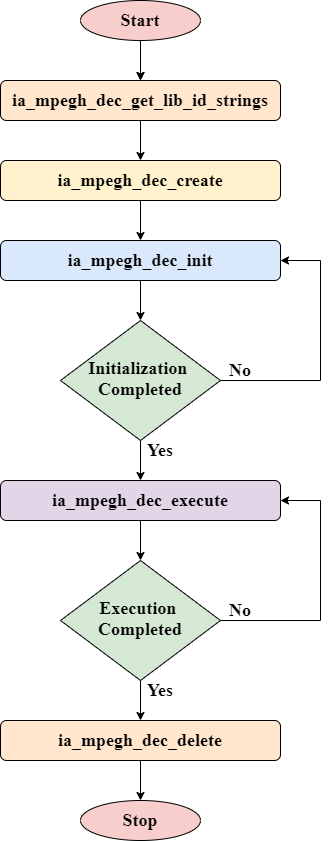

The diagram above was exported from draw.io. Its source (the exported page's mxGraphModel, read from the mxfile embedded in the PNG):
<mxGraphModel dx="782" dy="468" grid="1" gridSize="10" guides="1" tooltips="1" connect="1" arrows="1" fold="1" page="1" pageScale="1" pageWidth="827" pageHeight="1169" math="0" shadow="0">
  <root>
    <mxCell id="WIyWlLk6GJQsqaUBKTNV-0" />
    <mxCell id="WIyWlLk6GJQsqaUBKTNV-1" parent="WIyWlLk6GJQsqaUBKTNV-0" />
    <mxCell id="ZhnJH95aJckzCDNeSLXg-17" value="" style="edgeStyle=orthogonalEdgeStyle;rounded=0;orthogonalLoop=1;jettySize=auto;html=1;fontSize=18;fontStyle=1;fontFamily=Times New Roman;" parent="WIyWlLk6GJQsqaUBKTNV-1" source="WIyWlLk6GJQsqaUBKTNV-3" target="ZhnJH95aJckzCDNeSLXg-8" edge="1">
      <mxGeometry relative="1" as="geometry" />
    </mxCell>
    <mxCell id="WIyWlLk6GJQsqaUBKTNV-3" value="ia_mpegh_dec_get_lib_id_strings" style="rounded=1;whiteSpace=wrap;html=1;fontSize=18;glass=0;strokeWidth=1;shadow=0;fillColor=#ffe6cc;strokeColor=#000000;fontStyle=1;fontFamily=Times New Roman;" parent="WIyWlLk6GJQsqaUBKTNV-1" vertex="1">
      <mxGeometry x="80" y="80" width="280" height="40" as="geometry" />
    </mxCell>
    <mxCell id="ZhnJH95aJckzCDNeSLXg-4" value="" style="edgeStyle=orthogonalEdgeStyle;rounded=0;orthogonalLoop=1;jettySize=auto;html=1;fontSize=18;fontStyle=1;fontFamily=Times New Roman;" parent="WIyWlLk6GJQsqaUBKTNV-1" source="ZhnJH95aJckzCDNeSLXg-0" target="WIyWlLk6GJQsqaUBKTNV-3" edge="1">
      <mxGeometry relative="1" as="geometry" />
    </mxCell>
    <mxCell id="ZhnJH95aJckzCDNeSLXg-5" value="" style="edgeStyle=orthogonalEdgeStyle;rounded=0;orthogonalLoop=1;jettySize=auto;html=1;fontSize=18;fontStyle=1;fontFamily=Times New Roman;" parent="WIyWlLk6GJQsqaUBKTNV-1" source="ZhnJH95aJckzCDNeSLXg-0" target="WIyWlLk6GJQsqaUBKTNV-3" edge="1">
      <mxGeometry relative="1" as="geometry" />
    </mxCell>
    <mxCell id="ZhnJH95aJckzCDNeSLXg-0" value="Start" style="ellipse;whiteSpace=wrap;html=1;fillColor=#F8CECC;fontSize=18;fontStyle=1;fontFamily=Times New Roman;" parent="WIyWlLk6GJQsqaUBKTNV-1" vertex="1">
      <mxGeometry x="160" width="120" height="40" as="geometry" />
    </mxCell>
    <mxCell id="ZhnJH95aJckzCDNeSLXg-18" value="" style="edgeStyle=orthogonalEdgeStyle;rounded=0;orthogonalLoop=1;jettySize=auto;html=1;fontSize=18;fontStyle=1;fontFamily=Times New Roman;" parent="WIyWlLk6GJQsqaUBKTNV-1" source="ZhnJH95aJckzCDNeSLXg-8" target="ZhnJH95aJckzCDNeSLXg-10" edge="1">
      <mxGeometry relative="1" as="geometry" />
    </mxCell>
    <mxCell id="ZhnJH95aJckzCDNeSLXg-8" value="ia_mpegh_dec_create" style="rounded=1;whiteSpace=wrap;html=1;fontSize=18;glass=0;strokeWidth=1;shadow=0;fillColor=#fff2cc;strokeColor=#000000;fontStyle=1;fontFamily=Times New Roman;" parent="WIyWlLk6GJQsqaUBKTNV-1" vertex="1">
      <mxGeometry x="80" y="160" width="280" height="40" as="geometry" />
    </mxCell>
    <mxCell id="tW47qz3PitbCFAyef3aN-7" value="" style="edgeStyle=orthogonalEdgeStyle;rounded=0;orthogonalLoop=1;jettySize=auto;html=1;" edge="1" parent="WIyWlLk6GJQsqaUBKTNV-1" source="ZhnJH95aJckzCDNeSLXg-10" target="tW47qz3PitbCFAyef3aN-0">
      <mxGeometry relative="1" as="geometry" />
    </mxCell>
    <mxCell id="ZhnJH95aJckzCDNeSLXg-10" value="ia_mpegh_dec_init" style="rounded=1;whiteSpace=wrap;html=1;fontSize=18;glass=0;strokeWidth=1;shadow=0;fillColor=#dae8fc;strokeColor=#000000;fontStyle=1;fontFamily=Times New Roman;" parent="WIyWlLk6GJQsqaUBKTNV-1" vertex="1">
      <mxGeometry x="80" y="240" width="280" height="40" as="geometry" />
    </mxCell>
    <mxCell id="ZhnJH95aJckzCDNeSLXg-23" value="" style="edgeStyle=orthogonalEdgeStyle;rounded=0;orthogonalLoop=1;jettySize=auto;html=1;fontSize=18;fontStyle=1;fontFamily=Times New Roman;" parent="WIyWlLk6GJQsqaUBKTNV-1" source="ZhnJH95aJckzCDNeSLXg-11" target="ZhnJH95aJckzCDNeSLXg-16" edge="1">
      <mxGeometry relative="1" as="geometry" />
    </mxCell>
    <mxCell id="ZhnJH95aJckzCDNeSLXg-11" value="ia_mpegh_dec_execute" style="rounded=1;whiteSpace=wrap;html=1;fontSize=18;glass=0;strokeWidth=1;shadow=0;fillColor=#e1d5e7;strokeColor=#000000;fontStyle=1;fontFamily=Times New Roman;" parent="WIyWlLk6GJQsqaUBKTNV-1" vertex="1">
      <mxGeometry x="80" y="480" width="280" height="40" as="geometry" />
    </mxCell>
    <mxCell id="ZhnJH95aJckzCDNeSLXg-26" value="" style="edgeStyle=orthogonalEdgeStyle;rounded=0;orthogonalLoop=1;jettySize=auto;html=1;fontSize=18;fontStyle=1;fontFamily=Times New Roman;" parent="WIyWlLk6GJQsqaUBKTNV-1" source="ZhnJH95aJckzCDNeSLXg-12" target="ZhnJH95aJckzCDNeSLXg-15" edge="1">
      <mxGeometry relative="1" as="geometry" />
    </mxCell>
    <mxCell id="ZhnJH95aJckzCDNeSLXg-12" value="ia_mpegh_dec_delete" style="rounded=1;whiteSpace=wrap;html=1;fontSize=18;glass=0;strokeWidth=1;shadow=0;fillColor=#ffe6cc;strokeColor=#000000;fontStyle=1;fontFamily=Times New Roman;" parent="WIyWlLk6GJQsqaUBKTNV-1" vertex="1">
      <mxGeometry x="80" y="720" width="280" height="40" as="geometry" />
    </mxCell>
    <mxCell id="ZhnJH95aJckzCDNeSLXg-15" value="Stop" style="ellipse;whiteSpace=wrap;html=1;fillColor=#f8cecc;strokeColor=#000000;fontStyle=1;fontFamily=Times New Roman;fontSize=18;" parent="WIyWlLk6GJQsqaUBKTNV-1" vertex="1">
      <mxGeometry x="160" y="800" width="120" height="40" as="geometry" />
    </mxCell>
    <mxCell id="ZhnJH95aJckzCDNeSLXg-24" value="" style="edgeStyle=orthogonalEdgeStyle;rounded=0;orthogonalLoop=1;jettySize=auto;html=1;fontSize=18;fontStyle=1;fontFamily=Times New Roman;" parent="WIyWlLk6GJQsqaUBKTNV-1" source="ZhnJH95aJckzCDNeSLXg-16" target="ZhnJH95aJckzCDNeSLXg-12" edge="1">
      <mxGeometry relative="1" as="geometry" />
    </mxCell>
    <mxCell id="ZhnJH95aJckzCDNeSLXg-27" style="edgeStyle=orthogonalEdgeStyle;rounded=0;orthogonalLoop=1;jettySize=auto;html=1;entryX=1;entryY=0.5;entryDx=0;entryDy=0;fontSize=18;fontStyle=1;fontFamily=Times New Roman;" parent="WIyWlLk6GJQsqaUBKTNV-1" source="ZhnJH95aJckzCDNeSLXg-16" target="ZhnJH95aJckzCDNeSLXg-11" edge="1">
      <mxGeometry relative="1" as="geometry">
        <mxPoint x="400" y="340" as="targetPoint" />
        <Array as="points">
          <mxPoint x="400" y="620" />
          <mxPoint x="400" y="500" />
        </Array>
      </mxGeometry>
    </mxCell>
    <mxCell id="ZhnJH95aJckzCDNeSLXg-16" value="Execution&amp;nbsp;&lt;br&gt;Completed" style="rhombus;whiteSpace=wrap;html=1;shadow=0;fontFamily=Times New Roman;fontSize=18;align=center;strokeWidth=1;spacing=6;spacingTop=-4;fillColor=#d5e8d4;strokeColor=#000000;fontStyle=1" parent="WIyWlLk6GJQsqaUBKTNV-1" vertex="1">
      <mxGeometry x="140" y="560" width="160" height="120" as="geometry" />
    </mxCell>
    <mxCell id="ZhnJH95aJckzCDNeSLXg-28" value="No" style="text;html=1;strokeColor=none;fillColor=none;align=center;verticalAlign=middle;whiteSpace=wrap;rounded=0;fontSize=18;fontStyle=1;fontFamily=Times New Roman;" parent="WIyWlLk6GJQsqaUBKTNV-1" vertex="1">
      <mxGeometry x="300" y="600" width="40" height="20" as="geometry" />
    </mxCell>
    <mxCell id="ZhnJH95aJckzCDNeSLXg-29" value="Yes&lt;br style=&quot;font-size: 18px;&quot;&gt;" style="text;html=1;strokeColor=none;fillColor=none;align=center;verticalAlign=middle;whiteSpace=wrap;rounded=0;fontSize=18;fontStyle=1;fontFamily=Times New Roman;" parent="WIyWlLk6GJQsqaUBKTNV-1" vertex="1">
      <mxGeometry x="220" y="680" width="40" height="20" as="geometry" />
    </mxCell>
    <mxCell id="tW47qz3PitbCFAyef3aN-10" value="" style="edgeStyle=orthogonalEdgeStyle;rounded=0;orthogonalLoop=1;jettySize=auto;html=1;" edge="1" parent="WIyWlLk6GJQsqaUBKTNV-1" source="tW47qz3PitbCFAyef3aN-0" target="ZhnJH95aJckzCDNeSLXg-11">
      <mxGeometry relative="1" as="geometry" />
    </mxCell>
    <mxCell id="tW47qz3PitbCFAyef3aN-11" style="edgeStyle=orthogonalEdgeStyle;rounded=0;orthogonalLoop=1;jettySize=auto;html=1;entryX=1;entryY=0.5;entryDx=0;entryDy=0;" edge="1" parent="WIyWlLk6GJQsqaUBKTNV-1" source="tW47qz3PitbCFAyef3aN-0" target="ZhnJH95aJckzCDNeSLXg-10">
      <mxGeometry relative="1" as="geometry">
        <Array as="points">
          <mxPoint x="400" y="380" />
          <mxPoint x="400" y="260" />
        </Array>
      </mxGeometry>
    </mxCell>
    <mxCell id="tW47qz3PitbCFAyef3aN-0" value="Initialization&amp;nbsp;&lt;br&gt;Completed" style="rhombus;whiteSpace=wrap;html=1;shadow=0;fontFamily=Times New Roman;fontSize=18;align=center;strokeWidth=1;spacing=6;spacingTop=-4;fillColor=#d5e8d4;strokeColor=#000000;fontStyle=1" vertex="1" parent="WIyWlLk6GJQsqaUBKTNV-1">
      <mxGeometry x="140" y="320" width="160" height="120" as="geometry" />
    </mxCell>
    <mxCell id="tW47qz3PitbCFAyef3aN-2" value="Yes&lt;br style=&quot;font-size: 18px;&quot;&gt;" style="text;html=1;strokeColor=none;fillColor=none;align=center;verticalAlign=middle;whiteSpace=wrap;rounded=0;fontSize=18;fontStyle=1;fontFamily=Times New Roman;" vertex="1" parent="WIyWlLk6GJQsqaUBKTNV-1">
      <mxGeometry x="220" y="440" width="40" height="20" as="geometry" />
    </mxCell>
    <mxCell id="tW47qz3PitbCFAyef3aN-12" value="No" style="text;html=1;strokeColor=none;fillColor=none;align=center;verticalAlign=middle;whiteSpace=wrap;rounded=0;fontSize=18;fontStyle=1;fontFamily=Times New Roman;" vertex="1" parent="WIyWlLk6GJQsqaUBKTNV-1">
      <mxGeometry x="300" y="360" width="40" height="20" as="geometry" />
    </mxCell>
  </root>
</mxGraphModel>